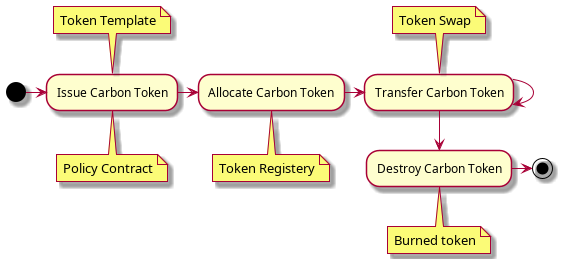

The diagram above was rendered by PlantUML. Its source (embedded in the PNG):
@startuml Token

(*) -right-> "Issue Carbon Token"
note top: Token Template
note bottom: Policy Contract
-right-> "Allocate Carbon Token"
note bottom: Token Registery
-right-> "Transfer Carbon Token" as T
note top: Token Swap
-down-> T
-down-> "Destroy Carbon Token"
note bottom: Burned token
-right-> (*)
@enduml